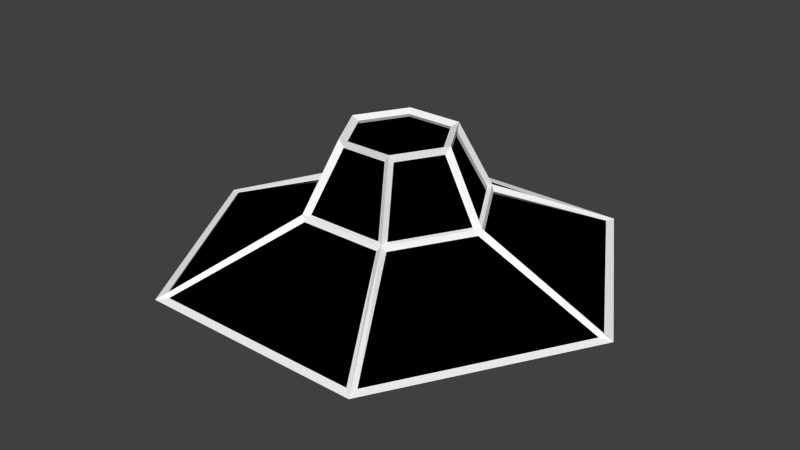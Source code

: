 # Source: UFO.blend  (saved by Blender 2.74.0; exported with 4.5.12 LTS)
import bpy
from mathutils import Matrix  # noqa: F401  (used for matrix-valued properties, if any)

bpy.ops.wm.read_factory_settings(use_empty=True)
scene = bpy.context.scene
scene.name = 'Scene'

# ---- collections
col_collection_1 = bpy.data.collections.new('Collection 1'); scene.collection.children.link(col_collection_1)

# ---- materials (node trees are filled in below, after node groups)
mat_material = bpy.data.materials.new('Material')
mat_material.alpha_threshold = 0.0
mat_material.diffuse_color = (0.0, 0.0, 0.0, 1.0)
mat_material.specular_color = (0.0, 0.0, 0.0)
mat_material.roughness = 0.5
mat_material_001 = bpy.data.materials.new('Material.001')
mat_material_001.alpha_threshold = 0.0
mat_material_001.diffuse_color = (1.0, 1.0, 1.0, 1.0)
mat_material_001.roughness = 0.5

# ---- material node trees
mat_material.use_nodes = True; mat_material.node_tree.nodes.clear()
_N = mat_material.node_tree.nodes; _L = mat_material.node_tree.links
n0 = _N.new('ShaderNodeOutputMaterial'); n0.name = 'Material Output'; n0.location = (300, 300)
n1 = _N.new('ShaderNodeBsdfDiffuse'); n1.name = 'Diffuse BSDF'; n1.location = (10, 300)
n1.inputs[0].default_value = (0.0, 0.0, 0.0, 1.0)
_L.new(n1.outputs[0], n0.inputs[0])
n0.is_active_output = True
mat_material_001.use_nodes = True; mat_material_001.node_tree.nodes.clear()
_N = mat_material_001.node_tree.nodes; _L = mat_material_001.node_tree.links
n0 = _N.new('ShaderNodeOutputMaterial'); n0.name = 'Material Output'; n0.location = (300, 300)
n1 = _N.new('ShaderNodeBsdfDiffuse'); n1.name = 'Diffuse BSDF'; n1.location = (10, 300)
n1.inputs[0].default_value = (1.0, 1.0, 1.0, 1.0)
_L.new(n1.outputs[0], n0.inputs[0])
n0.is_active_output = True

# ---- world
world_world = bpy.data.worlds.new('World'); scene.world = world_world
world_world.color = (0.05088, 0.05088, 0.05088)
world_world.use_sun_shadow = False
world_world.sun_shadow_jitter_overblur = 0.0
world_world.cycles.sampling_method = 'MANUAL'
world_world.cycles.sample_map_resolution = 256

# ---- meshes
me_sphere = bpy.data.meshes.new('Sphere')
me_sphere.from_pydata([(-0.4942, -1.742e-08, 0.2988), (-0.4933, -1.704e-08, -0.2988), (-1.244, 1.3e-08, -2.98e-08), (-0.2471, 0.428, 0.2988), (-0.2467, 0.4273, -0.2988), (0.2471, 0.428, 0.2988), (0.2467, 0.4273, -0.2988), (0.4942, -9.326e-08, 0.2988), (0.4933, -7.577e-08, -0.2988), (0.2471, -0.428, 0.2988), (0.2467, -0.4273, -0.2988), (-0.2471, -0.428, 0.2988), (-0.2467, -0.4273, -0.2988), (-0.6219, 1.077, -2.98e-08), (0.6219, 1.077, -2.98e-08), (1.244, -1.565e-07, -2.98e-08), (0.6219, -1.077, -2.98e-08), (-0.6219, -1.077, -2.98e-08), (-0.2902, -2.283e-08, 0.6841), (-0.1451, 0.2514, 0.6841), (0.1451, 0.2514, 0.6841), (0.2902, -6.738e-08, 0.6841), (0.1451, -0.2514, 0.6841), (-0.1451, -0.2514, 0.6841)], [], [(2, 0, 3, 13), (13, 3, 5, 14), (14, 5, 7, 15), (15, 7, 9, 16), (16, 9, 11, 17), (10, 16, 17, 12), (8, 15, 16, 10), (0, 11, 23, 18), (1, 2, 13, 4), (12, 1, 4, 6, 8, 10), (12, 17, 2, 1), (4, 13, 14, 6), (17, 11, 0, 2), (6, 14, 15, 8), (22, 21, 20, 19, 18, 23), (11, 9, 22, 23), (9, 7, 21, 22), (7, 5, 20, 21), (5, 3, 19, 20), (3, 0, 18, 19)])
me_sphere.materials.append(mat_material)
me_sphere.materials.append(mat_material_001)
me_sphere.use_remesh_preserve_volume = False
me_sphere.use_remesh_preserve_attributes = False
me_sphere.use_mirror_vertex_groups = False
me_sphere.update()

# ---- objects
ob_sphere = bpy.data.objects.new('Sphere', me_sphere)

# ---- transforms, parenting, visibility, modifiers, constraints
ob_sphere.location = (0.0, 0.0, 0.365)
ob_sphere.lineart.crease_threshold = 0.0
_m = ob_sphere.modifiers.new('Wireframe', 'WIREFRAME')
_m.thickness = 0.05
_m.offset = 1.0
_m.use_replace = False
_m.material_offset = 1

# ---- collection membership
col_collection_1.objects.link(ob_sphere)

# ---- scene / render settings (as saved in the file)
scene.frame_start = 1; scene.frame_end = 250; scene.frame_set(1)
scene.render.engine = 'CYCLES'
scene.render.resolution_percentage = 50
scene.render.dither_intensity = 0.0
scene.cycles.use_denoising = False
scene.cycles.samples = 10
scene.cycles.sampling_pattern = 'TABULATED_SOBOL'
scene.cycles.light_sampling_threshold = 0.0
scene.cycles.use_adaptive_sampling = False
scene.cycles.use_light_tree = False
scene.cycles.blur_glossy = 0.0
scene.cycles.pixel_filter_type = 'GAUSSIAN'
scene.cycles.sample_clamp_indirect = 0.0
scene.view_settings.view_transform = 'Standard'
bpy.context.view_layer.update()

# ---- added for rendering (the .blend has no active camera and no usable light): camera, sun
cam_auto = bpy.data.cameras.new('AutoCamera')
cam_auto.lens = 50.0
cam_auto.sensor_width = 36.0
cam_auto.clip_end = 1000.0
ob_auto_camera = bpy.data.objects.new('AutoCamera', cam_auto)
scene.collection.objects.link(ob_auto_camera)
ob_auto_camera.location = (3.31837, -3.98204, 3.20772)
ob_auto_camera.rotation_euler = (1.09748, -7.21219e-08, 0.694738)
scene.camera = ob_auto_camera
light_auto_sun = bpy.data.lights.new('AutoSun', 'SUN')
light_auto_sun.energy = 3.0
light_auto_sun.angle = 0.0523599
ob_auto_sun = bpy.data.objects.new('AutoSun', light_auto_sun)
scene.collection.objects.link(ob_auto_sun)
ob_auto_sun.rotation_euler = (0.872665, 0.174533, 0.523599)
bpy.context.view_layer.update()
